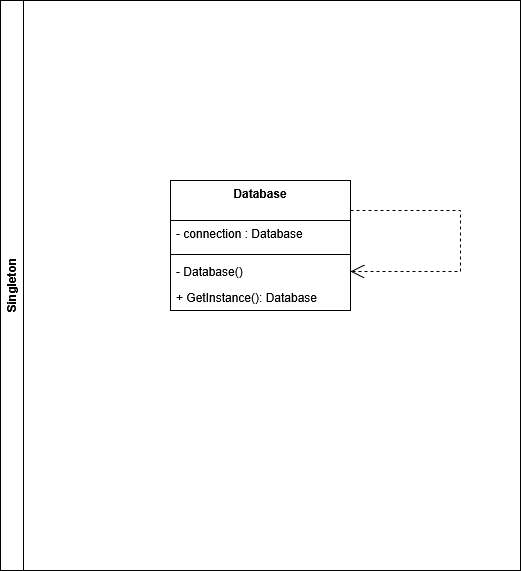

The diagram above was exported from draw.io. Its source (the exported page's mxGraphModel, read from the mxfile embedded in the PNG):
<mxGraphModel dx="2108" dy="659" grid="1" gridSize="10" guides="1" tooltips="1" connect="1" arrows="1" fold="1" page="1" pageScale="1" pageWidth="827" pageHeight="1169" math="0" shadow="0">
  <root>
    <mxCell id="0" />
    <mxCell id="1" parent="0" />
    <mxCell id="_ersSXXij3KJGBtzQXBH-74" value="Singleton" style="swimlane;horizontal=0;whiteSpace=wrap;html=1;" parent="1" vertex="1">
      <mxGeometry x="-520" y="150" width="520" height="570" as="geometry" />
    </mxCell>
    <mxCell id="hcSG4i52QAjf--6S3AOw-21" value="Database" style="swimlane;fontStyle=1;align=center;verticalAlign=top;childLayout=stackLayout;horizontal=1;startSize=40;horizontalStack=0;resizeParent=1;resizeParentMax=0;resizeLast=0;collapsible=1;marginBottom=0;whiteSpace=wrap;html=1;" parent="_ersSXXij3KJGBtzQXBH-74" vertex="1">
      <mxGeometry x="170" y="180" width="180" height="130" as="geometry" />
    </mxCell>
    <mxCell id="hcSG4i52QAjf--6S3AOw-22" value="- connection : Database" style="text;strokeColor=none;fillColor=none;align=left;verticalAlign=top;spacingLeft=4;spacingRight=4;overflow=hidden;rotatable=0;points=[[0,0.5],[1,0.5]];portConstraint=eastwest;whiteSpace=wrap;html=1;" parent="hcSG4i52QAjf--6S3AOw-21" vertex="1">
      <mxGeometry y="40" width="180" height="30" as="geometry" />
    </mxCell>
    <mxCell id="hcSG4i52QAjf--6S3AOw-23" value="" style="line;strokeWidth=1;fillColor=none;align=left;verticalAlign=middle;spacingTop=-1;spacingLeft=3;spacingRight=3;rotatable=0;labelPosition=right;points=[];portConstraint=eastwest;strokeColor=inherit;" parent="hcSG4i52QAjf--6S3AOw-21" vertex="1">
      <mxGeometry y="70" width="180" height="8" as="geometry" />
    </mxCell>
    <mxCell id="hcSG4i52QAjf--6S3AOw-29" value="- Database()" style="text;strokeColor=none;fillColor=none;align=left;verticalAlign=top;spacingLeft=4;spacingRight=4;overflow=hidden;rotatable=0;points=[[0,0.5],[1,0.5]];portConstraint=eastwest;whiteSpace=wrap;html=1;" parent="hcSG4i52QAjf--6S3AOw-21" vertex="1">
      <mxGeometry y="78" width="180" height="26" as="geometry" />
    </mxCell>
    <mxCell id="EbdgD1Ol7i_UnNXo-lVq-2" value="+ GetInstance(): Database" style="text;strokeColor=none;fillColor=none;align=left;verticalAlign=top;spacingLeft=4;spacingRight=4;overflow=hidden;rotatable=0;points=[[0,0.5],[1,0.5]];portConstraint=eastwest;whiteSpace=wrap;html=1;" vertex="1" parent="hcSG4i52QAjf--6S3AOw-21">
      <mxGeometry y="104" width="180" height="26" as="geometry" />
    </mxCell>
    <mxCell id="EbdgD1Ol7i_UnNXo-lVq-3" value="" style="endArrow=open;endSize=12;dashed=1;html=1;rounded=0;entryX=1;entryY=0.5;entryDx=0;entryDy=0;" edge="1" parent="hcSG4i52QAjf--6S3AOw-21" target="hcSG4i52QAjf--6S3AOw-29">
      <mxGeometry width="160" relative="1" as="geometry">
        <mxPoint x="180" y="30" as="sourcePoint" />
        <mxPoint x="260" y="160" as="targetPoint" />
        <Array as="points">
          <mxPoint x="290" y="30" />
          <mxPoint x="290" y="91" />
        </Array>
      </mxGeometry>
    </mxCell>
  </root>
</mxGraphModel>